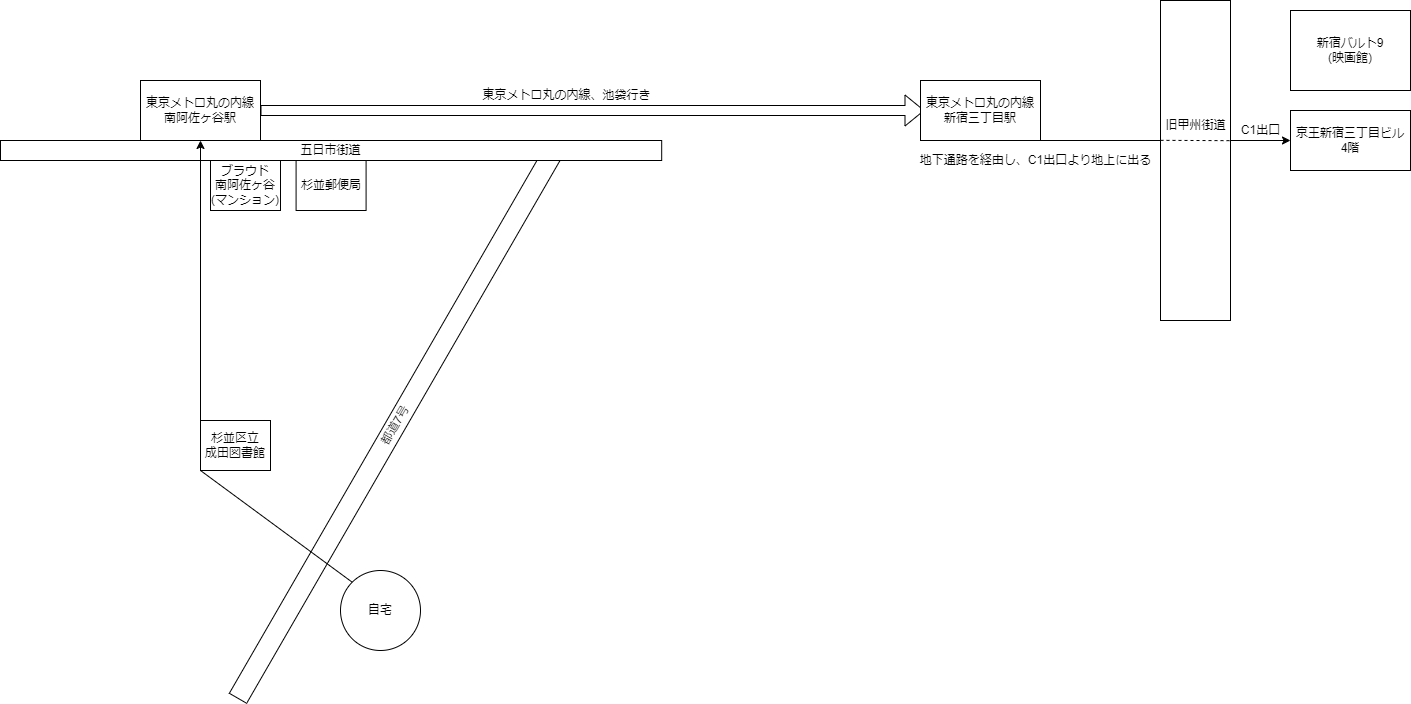

The diagram above was exported from draw.io. Its source (the exported page's mxGraphModel, read from the mxfile embedded in the PNG):
<mxGraphModel dx="1440" dy="2096" grid="1" gridSize="10" guides="1" tooltips="1" connect="1" arrows="1" fold="1" page="1" pageScale="1" pageWidth="827" pageHeight="1169" math="0" shadow="0">
  <root>
    <mxCell id="0" />
    <mxCell id="1" parent="0" />
    <mxCell id="JF75MMqwgY8A7bRtOh7g-5" value="都道7号" style="rounded=0;whiteSpace=wrap;html=1;rotation=-60;" parent="1" vertex="1">
      <mxGeometry x="80" y="235" width="630" height="20" as="geometry" />
    </mxCell>
    <mxCell id="JF75MMqwgY8A7bRtOh7g-6" value="五日市街道" style="rounded=0;whiteSpace=wrap;html=1;" parent="1" vertex="1">
      <mxGeometry y="-40" width="661.19" height="20" as="geometry" />
    </mxCell>
    <mxCell id="JF75MMqwgY8A7bRtOh7g-2" value="自宅" style="ellipse;whiteSpace=wrap;html=1;aspect=fixed;" parent="1" vertex="1">
      <mxGeometry x="340" y="390" width="80" height="80" as="geometry" />
    </mxCell>
    <mxCell id="JF75MMqwgY8A7bRtOh7g-4" value="東京メトロ丸の内線&lt;div&gt;南阿佐ヶ谷駅&lt;/div&gt;" style="rounded=0;whiteSpace=wrap;html=1;" parent="1" vertex="1">
      <mxGeometry x="140" y="-100" width="120" height="60" as="geometry" />
    </mxCell>
    <mxCell id="JF75MMqwgY8A7bRtOh7g-3" value="" style="endArrow=classic;html=1;rounded=0;exitX=0;exitY=0;exitDx=0;exitDy=0;" parent="1" source="JF75MMqwgY8A7bRtOh7g-2" target="JF75MMqwgY8A7bRtOh7g-4" edge="1">
      <mxGeometry width="50" height="50" relative="1" as="geometry">
        <mxPoint x="200" y="240" as="sourcePoint" />
        <mxPoint x="200" y="-70" as="targetPoint" />
        <Array as="points">
          <mxPoint x="200" y="290" />
        </Array>
      </mxGeometry>
    </mxCell>
    <mxCell id="JF75MMqwgY8A7bRtOh7g-8" value="" style="shape=flexArrow;endArrow=classic;html=1;rounded=0;exitX=1;exitY=0.5;exitDx=0;exitDy=0;" parent="1" source="JF75MMqwgY8A7bRtOh7g-4" edge="1">
      <mxGeometry width="50" height="50" relative="1" as="geometry">
        <mxPoint x="380" y="-20" as="sourcePoint" />
        <mxPoint x="924" y="-70" as="targetPoint" />
      </mxGeometry>
    </mxCell>
    <mxCell id="JF75MMqwgY8A7bRtOh7g-9" value="東京メトロ丸の内線&lt;div&gt;新宿三丁目駅&lt;/div&gt;" style="rounded=0;whiteSpace=wrap;html=1;" parent="1" vertex="1">
      <mxGeometry x="920" y="-100" width="120" height="60" as="geometry" />
    </mxCell>
    <mxCell id="JF75MMqwgY8A7bRtOh7g-10" value="" style="endArrow=classic;html=1;rounded=0;exitX=1;exitY=1;exitDx=0;exitDy=0;entryX=0;entryY=0.5;entryDx=0;entryDy=0;" parent="1" source="JF75MMqwgY8A7bRtOh7g-9" target="JF75MMqwgY8A7bRtOh7g-11" edge="1">
      <mxGeometry width="50" height="50" relative="1" as="geometry">
        <mxPoint x="740" y="-20" as="sourcePoint" />
        <mxPoint x="1120" y="-40" as="targetPoint" />
      </mxGeometry>
    </mxCell>
    <mxCell id="JF75MMqwgY8A7bRtOh7g-11" value="京王新宿三丁目ビル&lt;br&gt;4階" style="rounded=0;whiteSpace=wrap;html=1;" parent="1" vertex="1">
      <mxGeometry x="1290" y="-70" width="120" height="60" as="geometry" />
    </mxCell>
    <mxCell id="VpM3XtP2M4gK9yom44-Z-1" value="東京メトロ丸の内線、池袋行き" style="text;html=1;align=center;verticalAlign=middle;resizable=0;points=[];autosize=1;strokeColor=none;fillColor=none;" parent="1" vertex="1">
      <mxGeometry x="471.19" y="-100" width="190" height="30" as="geometry" />
    </mxCell>
    <mxCell id="VpM3XtP2M4gK9yom44-Z-2" value="地下通路を経由し、C1出口より地上に出る" style="text;html=1;align=center;verticalAlign=middle;resizable=0;points=[];autosize=1;strokeColor=none;fillColor=none;" parent="1" vertex="1">
      <mxGeometry x="910" y="-35" width="250" height="30" as="geometry" />
    </mxCell>
    <mxCell id="VpM3XtP2M4gK9yom44-Z-3" value="杉並区立&lt;br&gt;成田図書館" style="rounded=0;whiteSpace=wrap;html=1;" parent="1" vertex="1">
      <mxGeometry x="200" y="240" width="70" height="50" as="geometry" />
    </mxCell>
    <mxCell id="VpM3XtP2M4gK9yom44-Z-4" value="杉並郵便局" style="rounded=0;whiteSpace=wrap;html=1;" parent="1" vertex="1">
      <mxGeometry x="295.59" y="-20" width="70" height="50" as="geometry" />
    </mxCell>
    <mxCell id="VpM3XtP2M4gK9yom44-Z-5" value="ブラウド&lt;br&gt;南阿佐ヶ谷&lt;br&gt;(マンション)" style="rounded=0;whiteSpace=wrap;html=1;" parent="1" vertex="1">
      <mxGeometry x="210" y="-20" width="70" height="50" as="geometry" />
    </mxCell>
    <mxCell id="pluA64RuQfblmNS7_rQg-1" value="" style="rounded=0;whiteSpace=wrap;html=1;" vertex="1" parent="1">
      <mxGeometry x="1160" y="-180" width="70" height="320" as="geometry" />
    </mxCell>
    <mxCell id="pluA64RuQfblmNS7_rQg-2" value="" style="endArrow=none;dashed=1;html=1;rounded=0;exitX=0;exitY=0.437;exitDx=0;exitDy=0;exitPerimeter=0;entryX=1;entryY=0.438;entryDx=0;entryDy=0;entryPerimeter=0;" edge="1" parent="1" source="pluA64RuQfblmNS7_rQg-1" target="pluA64RuQfblmNS7_rQg-1">
      <mxGeometry width="50" height="50" relative="1" as="geometry">
        <mxPoint x="1190" y="130" as="sourcePoint" />
        <mxPoint x="1240" y="80" as="targetPoint" />
      </mxGeometry>
    </mxCell>
    <mxCell id="pluA64RuQfblmNS7_rQg-3" value="旧甲州街道" style="text;html=1;align=center;verticalAlign=middle;resizable=0;points=[];autosize=1;strokeColor=none;fillColor=none;" vertex="1" parent="1">
      <mxGeometry x="1155" y="-70" width="80" height="30" as="geometry" />
    </mxCell>
    <mxCell id="pluA64RuQfblmNS7_rQg-4" value="新宿バルト9&lt;br&gt;(映画館)" style="rounded=0;whiteSpace=wrap;html=1;" vertex="1" parent="1">
      <mxGeometry x="1290" y="-170" width="120" height="80" as="geometry" />
    </mxCell>
    <mxCell id="pluA64RuQfblmNS7_rQg-6" value="C1出口" style="text;html=1;align=center;verticalAlign=middle;resizable=0;points=[];autosize=1;strokeColor=none;fillColor=none;" vertex="1" parent="1">
      <mxGeometry x="1230" y="-65" width="60" height="30" as="geometry" />
    </mxCell>
  </root>
</mxGraphModel>